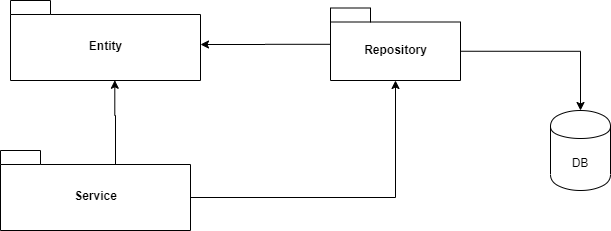

The diagram above was exported from draw.io. Its source (the exported page's mxGraphModel, read from the mxfile embedded in the PNG):
<mxGraphModel dx="1278" dy="548" grid="1" gridSize="10" guides="1" tooltips="1" connect="1" arrows="1" fold="1" page="1" pageScale="1" pageWidth="827" pageHeight="1169" math="0" shadow="0">
  <root>
    <mxCell id="WIyWlLk6GJQsqaUBKTNV-0" />
    <mxCell id="WIyWlLk6GJQsqaUBKTNV-1" parent="WIyWlLk6GJQsqaUBKTNV-0" />
    <mxCell id="wtYno-Kv1NdVQcCeUDXF-0" value="Entity" style="shape=folder;fontStyle=1;spacingTop=10;tabWidth=40;tabHeight=14;tabPosition=left;html=1;" vertex="1" parent="WIyWlLk6GJQsqaUBKTNV-1">
      <mxGeometry x="140" y="160" width="190" height="80" as="geometry" />
    </mxCell>
    <mxCell id="wtYno-Kv1NdVQcCeUDXF-5" style="edgeStyle=orthogonalEdgeStyle;rounded=0;orthogonalLoop=1;jettySize=auto;html=1;" edge="1" parent="WIyWlLk6GJQsqaUBKTNV-1" source="wtYno-Kv1NdVQcCeUDXF-1">
      <mxGeometry relative="1" as="geometry">
        <mxPoint x="330" y="204" as="targetPoint" />
      </mxGeometry>
    </mxCell>
    <mxCell id="wtYno-Kv1NdVQcCeUDXF-11" style="edgeStyle=orthogonalEdgeStyle;rounded=0;orthogonalLoop=1;jettySize=auto;html=1;exitX=0;exitY=0;exitDx=130;exitDy=43.25;exitPerimeter=0;" edge="1" parent="WIyWlLk6GJQsqaUBKTNV-1" source="wtYno-Kv1NdVQcCeUDXF-1" target="wtYno-Kv1NdVQcCeUDXF-10">
      <mxGeometry relative="1" as="geometry" />
    </mxCell>
    <mxCell id="wtYno-Kv1NdVQcCeUDXF-1" value="Repository" style="shape=folder;fontStyle=1;spacingTop=10;tabWidth=40;tabHeight=14;tabPosition=left;html=1;" vertex="1" parent="WIyWlLk6GJQsqaUBKTNV-1">
      <mxGeometry x="460" y="167.5" width="130" height="72.5" as="geometry" />
    </mxCell>
    <mxCell id="wtYno-Kv1NdVQcCeUDXF-8" style="edgeStyle=orthogonalEdgeStyle;rounded=0;orthogonalLoop=1;jettySize=auto;html=1;exitX=0;exitY=0;exitDx=115;exitDy=14;exitPerimeter=0;entryX=0.549;entryY=0.997;entryDx=0;entryDy=0;entryPerimeter=0;" edge="1" parent="WIyWlLk6GJQsqaUBKTNV-1" source="wtYno-Kv1NdVQcCeUDXF-2" target="wtYno-Kv1NdVQcCeUDXF-0">
      <mxGeometry relative="1" as="geometry" />
    </mxCell>
    <mxCell id="wtYno-Kv1NdVQcCeUDXF-9" style="edgeStyle=orthogonalEdgeStyle;rounded=0;orthogonalLoop=1;jettySize=auto;html=1;exitX=0;exitY=0;exitDx=190;exitDy=47;exitPerimeter=0;" edge="1" parent="WIyWlLk6GJQsqaUBKTNV-1" source="wtYno-Kv1NdVQcCeUDXF-2" target="wtYno-Kv1NdVQcCeUDXF-1">
      <mxGeometry relative="1" as="geometry" />
    </mxCell>
    <mxCell id="wtYno-Kv1NdVQcCeUDXF-2" value="Service" style="shape=folder;fontStyle=1;spacingTop=10;tabWidth=40;tabHeight=14;tabPosition=left;html=1;" vertex="1" parent="WIyWlLk6GJQsqaUBKTNV-1">
      <mxGeometry x="130" y="310" width="190" height="80" as="geometry" />
    </mxCell>
    <mxCell id="wtYno-Kv1NdVQcCeUDXF-10" value="DB" style="shape=cylinder;whiteSpace=wrap;html=1;boundedLbl=1;backgroundOutline=1;" vertex="1" parent="WIyWlLk6GJQsqaUBKTNV-1">
      <mxGeometry x="680" y="270" width="60" height="80" as="geometry" />
    </mxCell>
  </root>
</mxGraphModel>